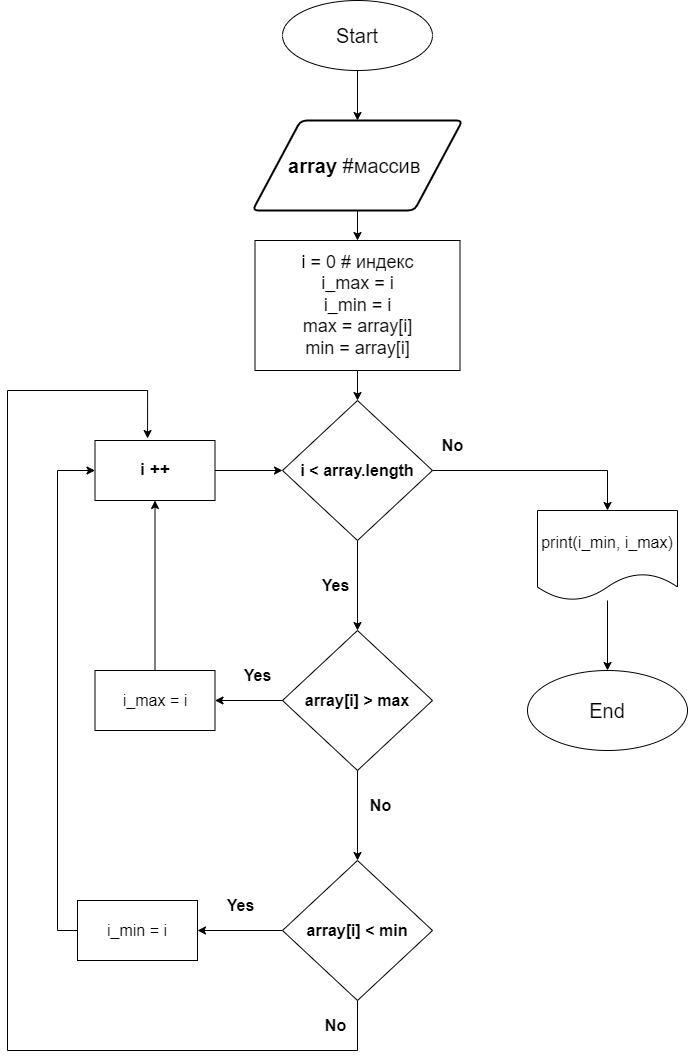

The diagram above was exported from draw.io. Its source (the exported page's mxGraphModel, read from the mxfile embedded in the PNG):
<mxGraphModel dx="1386" dy="762" grid="1" gridSize="10" guides="1" tooltips="1" connect="1" arrows="1" fold="1" page="1" pageScale="1" pageWidth="827" pageHeight="1169" math="0" shadow="0">
  <root>
    <mxCell id="0" />
    <mxCell id="1" parent="0" />
    <mxCell id="thj37FVGBbg7xEX9zRm1-1" style="edgeStyle=orthogonalEdgeStyle;rounded=0;orthogonalLoop=1;jettySize=auto;html=1;entryX=0.5;entryY=0;entryDx=0;entryDy=0;" edge="1" parent="1" source="thj37FVGBbg7xEX9zRm1-2" target="thj37FVGBbg7xEX9zRm1-5">
      <mxGeometry relative="1" as="geometry" />
    </mxCell>
    <mxCell id="thj37FVGBbg7xEX9zRm1-2" value="&lt;font style=&quot;font-size: 20px;&quot;&gt;Start&lt;/font&gt;" style="ellipse;whiteSpace=wrap;html=1;" vertex="1" parent="1">
      <mxGeometry x="325" y="40" width="150" height="70" as="geometry" />
    </mxCell>
    <mxCell id="thj37FVGBbg7xEX9zRm1-3" value="&lt;font style=&quot;font-size: 20px;&quot;&gt;End&lt;/font&gt;" style="ellipse;whiteSpace=wrap;html=1;" vertex="1" parent="1">
      <mxGeometry x="570" y="710" width="160" height="80" as="geometry" />
    </mxCell>
    <mxCell id="thj37FVGBbg7xEX9zRm1-4" style="edgeStyle=orthogonalEdgeStyle;rounded=0;orthogonalLoop=1;jettySize=auto;html=1;entryX=0.5;entryY=0;entryDx=0;entryDy=0;" edge="1" parent="1" source="thj37FVGBbg7xEX9zRm1-5" target="thj37FVGBbg7xEX9zRm1-7">
      <mxGeometry relative="1" as="geometry" />
    </mxCell>
    <mxCell id="thj37FVGBbg7xEX9zRm1-5" value="&lt;font style=&quot;font-size: 20px;&quot;&gt;&lt;b&gt;array &lt;/b&gt;#массив&amp;nbsp;&lt;/font&gt;" style="shape=parallelogram;html=1;strokeWidth=2;perimeter=parallelogramPerimeter;whiteSpace=wrap;rounded=1;arcSize=12;size=0.23;" vertex="1" parent="1">
      <mxGeometry x="295" y="160" width="210" height="90" as="geometry" />
    </mxCell>
    <mxCell id="thj37FVGBbg7xEX9zRm1-6" style="edgeStyle=orthogonalEdgeStyle;rounded=0;orthogonalLoop=1;jettySize=auto;html=1;entryX=0.5;entryY=0;entryDx=0;entryDy=0;" edge="1" parent="1" source="thj37FVGBbg7xEX9zRm1-7" target="thj37FVGBbg7xEX9zRm1-17">
      <mxGeometry relative="1" as="geometry" />
    </mxCell>
    <mxCell id="thj37FVGBbg7xEX9zRm1-7" value="&lt;font style=&quot;font-size: 18px;&quot;&gt;i = 0 # индекс&lt;br&gt;i_max = i&lt;br&gt;i_min = i&lt;br&gt;max = array[i]&lt;br&gt;min = array[i]&lt;br&gt;&lt;/font&gt;" style="rounded=0;whiteSpace=wrap;html=1;" vertex="1" parent="1">
      <mxGeometry x="297.5" y="280" width="205" height="130" as="geometry" />
    </mxCell>
    <mxCell id="thj37FVGBbg7xEX9zRm1-8" value="" style="edgeStyle=orthogonalEdgeStyle;rounded=0;orthogonalLoop=1;jettySize=auto;html=1;" edge="1" parent="1" source="thj37FVGBbg7xEX9zRm1-10" target="thj37FVGBbg7xEX9zRm1-12">
      <mxGeometry relative="1" as="geometry" />
    </mxCell>
    <mxCell id="thj37FVGBbg7xEX9zRm1-9" style="edgeStyle=orthogonalEdgeStyle;rounded=0;orthogonalLoop=1;jettySize=auto;html=1;entryX=0.5;entryY=0;entryDx=0;entryDy=0;" edge="1" parent="1" source="thj37FVGBbg7xEX9zRm1-10" target="thj37FVGBbg7xEX9zRm1-22">
      <mxGeometry relative="1" as="geometry" />
    </mxCell>
    <mxCell id="thj37FVGBbg7xEX9zRm1-10" value="&lt;font style=&quot;font-size: 16px;&quot;&gt;&lt;b&gt;array[i] &amp;gt; max&lt;/b&gt;&lt;/font&gt;" style="rhombus;whiteSpace=wrap;html=1;rounded=0;" vertex="1" parent="1">
      <mxGeometry x="325" y="670" width="150" height="140" as="geometry" />
    </mxCell>
    <mxCell id="thj37FVGBbg7xEX9zRm1-11" style="edgeStyle=orthogonalEdgeStyle;rounded=0;orthogonalLoop=1;jettySize=auto;html=1;entryX=0.5;entryY=1;entryDx=0;entryDy=0;" edge="1" parent="1" source="thj37FVGBbg7xEX9zRm1-12" target="thj37FVGBbg7xEX9zRm1-27">
      <mxGeometry relative="1" as="geometry" />
    </mxCell>
    <mxCell id="thj37FVGBbg7xEX9zRm1-12" value="&lt;font style=&quot;font-size: 16px;&quot;&gt;i_max = i&lt;/font&gt;" style="whiteSpace=wrap;html=1;rounded=0;" vertex="1" parent="1">
      <mxGeometry x="137.5" y="710" width="120" height="60" as="geometry" />
    </mxCell>
    <mxCell id="thj37FVGBbg7xEX9zRm1-13" value="&lt;font style=&quot;font-size: 16px;&quot;&gt;&lt;b&gt;Yes&lt;/b&gt;&lt;/font&gt;" style="text;html=1;align=center;verticalAlign=middle;resizable=0;points=[];autosize=1;strokeColor=none;fillColor=none;" vertex="1" parent="1">
      <mxGeometry x="352.5" y="610" width="50" height="30" as="geometry" />
    </mxCell>
    <mxCell id="thj37FVGBbg7xEX9zRm1-14" value="&lt;b&gt;&lt;font style=&quot;font-size: 16px;&quot;&gt;No&lt;/font&gt;&lt;/b&gt;" style="text;html=1;align=center;verticalAlign=middle;resizable=0;points=[];autosize=1;strokeColor=none;fillColor=none;" vertex="1" parent="1">
      <mxGeometry x="475" y="470" width="40" height="30" as="geometry" />
    </mxCell>
    <mxCell id="thj37FVGBbg7xEX9zRm1-15" value="" style="edgeStyle=orthogonalEdgeStyle;rounded=0;orthogonalLoop=1;jettySize=auto;html=1;entryX=0.5;entryY=0;entryDx=0;entryDy=0;" edge="1" parent="1" source="thj37FVGBbg7xEX9zRm1-17" target="thj37FVGBbg7xEX9zRm1-29">
      <mxGeometry relative="1" as="geometry">
        <mxPoint x="570" y="510" as="targetPoint" />
      </mxGeometry>
    </mxCell>
    <mxCell id="thj37FVGBbg7xEX9zRm1-16" style="edgeStyle=orthogonalEdgeStyle;rounded=0;orthogonalLoop=1;jettySize=auto;html=1;entryX=0.5;entryY=0;entryDx=0;entryDy=0;" edge="1" parent="1" source="thj37FVGBbg7xEX9zRm1-17" target="thj37FVGBbg7xEX9zRm1-10">
      <mxGeometry relative="1" as="geometry" />
    </mxCell>
    <mxCell id="thj37FVGBbg7xEX9zRm1-17" value="&lt;font style=&quot;font-size: 16px;&quot;&gt;&lt;b&gt;i &amp;lt; array.length&lt;/b&gt;&lt;/font&gt;" style="rhombus;whiteSpace=wrap;html=1;rounded=0;" vertex="1" parent="1">
      <mxGeometry x="325" y="440" width="150" height="140" as="geometry" />
    </mxCell>
    <mxCell id="thj37FVGBbg7xEX9zRm1-18" value="&lt;font style=&quot;font-size: 16px;&quot;&gt;&lt;b&gt;Yes&lt;/b&gt;&lt;/font&gt;" style="text;html=1;align=center;verticalAlign=middle;resizable=0;points=[];autosize=1;strokeColor=none;fillColor=none;" vertex="1" parent="1">
      <mxGeometry x="275" y="700" width="50" height="30" as="geometry" />
    </mxCell>
    <mxCell id="thj37FVGBbg7xEX9zRm1-19" value="&lt;b&gt;&lt;font style=&quot;font-size: 16px;&quot;&gt;No&lt;/font&gt;&lt;/b&gt;" style="text;html=1;align=center;verticalAlign=middle;resizable=0;points=[];autosize=1;strokeColor=none;fillColor=none;" vertex="1" parent="1">
      <mxGeometry x="402.5" y="830" width="40" height="30" as="geometry" />
    </mxCell>
    <mxCell id="thj37FVGBbg7xEX9zRm1-20" style="edgeStyle=orthogonalEdgeStyle;rounded=0;orthogonalLoop=1;jettySize=auto;html=1;entryX=1;entryY=0.5;entryDx=0;entryDy=0;" edge="1" parent="1" source="thj37FVGBbg7xEX9zRm1-22" target="thj37FVGBbg7xEX9zRm1-24">
      <mxGeometry relative="1" as="geometry" />
    </mxCell>
    <mxCell id="thj37FVGBbg7xEX9zRm1-21" style="edgeStyle=orthogonalEdgeStyle;rounded=0;orthogonalLoop=1;jettySize=auto;html=1;entryX=0.438;entryY=-0.033;entryDx=0;entryDy=0;entryPerimeter=0;" edge="1" parent="1" source="thj37FVGBbg7xEX9zRm1-22" target="thj37FVGBbg7xEX9zRm1-27">
      <mxGeometry relative="1" as="geometry">
        <Array as="points">
          <mxPoint x="400" y="1090" />
          <mxPoint x="50" y="1090" />
          <mxPoint x="50" y="430" />
          <mxPoint x="190" y="430" />
        </Array>
      </mxGeometry>
    </mxCell>
    <mxCell id="thj37FVGBbg7xEX9zRm1-22" value="&lt;font style=&quot;font-size: 16px;&quot;&gt;&lt;b&gt;array[i] &amp;lt; min&lt;/b&gt;&lt;/font&gt;" style="rhombus;whiteSpace=wrap;html=1;rounded=0;" vertex="1" parent="1">
      <mxGeometry x="325" y="900" width="150" height="140" as="geometry" />
    </mxCell>
    <mxCell id="thj37FVGBbg7xEX9zRm1-23" style="edgeStyle=orthogonalEdgeStyle;rounded=0;orthogonalLoop=1;jettySize=auto;html=1;entryX=0;entryY=0.5;entryDx=0;entryDy=0;exitX=0;exitY=0.5;exitDx=0;exitDy=0;" edge="1" parent="1" source="thj37FVGBbg7xEX9zRm1-24" target="thj37FVGBbg7xEX9zRm1-27">
      <mxGeometry relative="1" as="geometry">
        <Array as="points">
          <mxPoint x="100" y="510" />
        </Array>
      </mxGeometry>
    </mxCell>
    <mxCell id="thj37FVGBbg7xEX9zRm1-24" value="&lt;font style=&quot;font-size: 16px;&quot;&gt;i_min = i&lt;/font&gt;" style="whiteSpace=wrap;html=1;rounded=0;" vertex="1" parent="1">
      <mxGeometry x="120" y="940" width="120" height="60" as="geometry" />
    </mxCell>
    <mxCell id="thj37FVGBbg7xEX9zRm1-25" value="&lt;font style=&quot;font-size: 16px;&quot;&gt;&lt;b&gt;Yes&lt;/b&gt;&lt;/font&gt;" style="text;html=1;align=center;verticalAlign=middle;resizable=0;points=[];autosize=1;strokeColor=none;fillColor=none;" vertex="1" parent="1">
      <mxGeometry x="257.5" y="930" width="50" height="30" as="geometry" />
    </mxCell>
    <mxCell id="thj37FVGBbg7xEX9zRm1-26" style="edgeStyle=orthogonalEdgeStyle;rounded=0;orthogonalLoop=1;jettySize=auto;html=1;entryX=0;entryY=0.5;entryDx=0;entryDy=0;" edge="1" parent="1" source="thj37FVGBbg7xEX9zRm1-27" target="thj37FVGBbg7xEX9zRm1-17">
      <mxGeometry relative="1" as="geometry" />
    </mxCell>
    <mxCell id="thj37FVGBbg7xEX9zRm1-27" value="&lt;font style=&quot;font-size: 17px;&quot;&gt;&lt;b&gt;i ++&lt;/b&gt;&lt;/font&gt;" style="whiteSpace=wrap;html=1;rounded=0;" vertex="1" parent="1">
      <mxGeometry x="137.5" y="480" width="120" height="60" as="geometry" />
    </mxCell>
    <mxCell id="thj37FVGBbg7xEX9zRm1-28" style="edgeStyle=orthogonalEdgeStyle;rounded=0;orthogonalLoop=1;jettySize=auto;html=1;" edge="1" parent="1" source="thj37FVGBbg7xEX9zRm1-29" target="thj37FVGBbg7xEX9zRm1-3">
      <mxGeometry relative="1" as="geometry" />
    </mxCell>
    <mxCell id="thj37FVGBbg7xEX9zRm1-29" value="&lt;font style=&quot;font-size: 16px;&quot;&gt;print(i_min, i_max)&lt;/font&gt;" style="shape=document;whiteSpace=wrap;html=1;boundedLbl=1;" vertex="1" parent="1">
      <mxGeometry x="580" y="550" width="140" height="90" as="geometry" />
    </mxCell>
    <mxCell id="thj37FVGBbg7xEX9zRm1-30" value="&lt;b&gt;&lt;font style=&quot;font-size: 16px;&quot;&gt;No&lt;/font&gt;&lt;/b&gt;" style="text;html=1;align=center;verticalAlign=middle;resizable=0;points=[];autosize=1;strokeColor=none;fillColor=none;" vertex="1" parent="1">
      <mxGeometry x="357.5" y="1050" width="40" height="30" as="geometry" />
    </mxCell>
  </root>
</mxGraphModel>